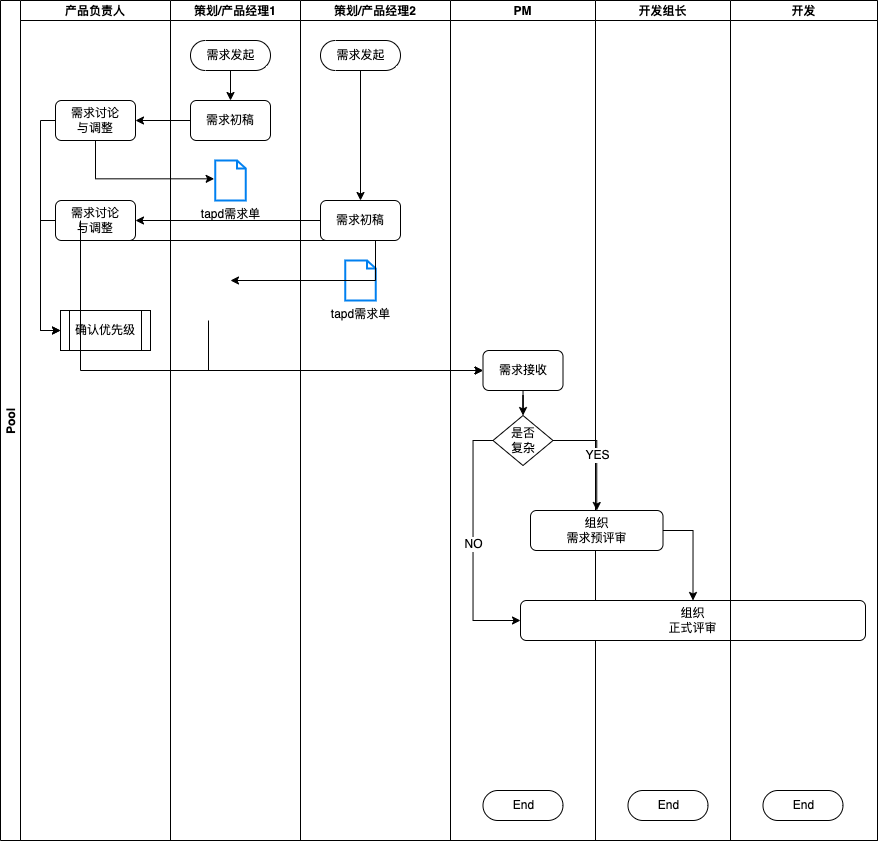

The diagram above was exported from draw.io. Its source (the exported page's mxGraphModel, read from the mxfile embedded in the PNG):
<mxGraphModel dx="631" dy="409" grid="1" gridSize="10" guides="1" tooltips="1" connect="1" arrows="1" fold="1" page="1" pageScale="1" pageWidth="827" pageHeight="1169" math="0" shadow="0">
  <root>
    <mxCell id="0" />
    <mxCell id="1" parent="0" />
    <mxCell id="YAeVWKUrGIuVq744M9OY-4" value="Pool" style="swimlane;childLayout=stackLayout;resizeParent=1;resizeParentMax=0;startSize=20;horizontal=0;horizontalStack=1;" parent="1" vertex="1">
      <mxGeometry x="120" y="20" width="877" height="840" as="geometry" />
    </mxCell>
    <mxCell id="YAeVWKUrGIuVq744M9OY-7" value="产品负责人" style="swimlane;startSize=20;" parent="YAeVWKUrGIuVq744M9OY-4" vertex="1">
      <mxGeometry x="20" width="150" height="840" as="geometry" />
    </mxCell>
    <mxCell id="LZwb4JX5sFJOSCZW_4Wr-28" value="" style="edgeStyle=orthogonalEdgeStyle;rounded=0;orthogonalLoop=1;jettySize=auto;html=1;exitX=1;exitY=0.5;exitDx=0;exitDy=0;entryX=0;entryY=0.5;entryDx=0;entryDy=0;" edge="1" parent="YAeVWKUrGIuVq744M9OY-7" source="LZwb4JX5sFJOSCZW_4Wr-22" target="LZwb4JX5sFJOSCZW_4Wr-40">
      <mxGeometry relative="1" as="geometry">
        <mxPoint x="104" y="340" as="targetPoint" />
        <Array as="points">
          <mxPoint x="20" y="220" />
          <mxPoint x="20" y="330" />
        </Array>
      </mxGeometry>
    </mxCell>
    <mxCell id="LZwb4JX5sFJOSCZW_4Wr-24" value="需求讨论&lt;br&gt;与调整" style="rounded=1;whiteSpace=wrap;html=1;" vertex="1" parent="YAeVWKUrGIuVq744M9OY-7">
      <mxGeometry x="35" y="100" width="80" height="40" as="geometry" />
    </mxCell>
    <mxCell id="LZwb4JX5sFJOSCZW_4Wr-22" value="需求讨论&lt;br&gt;与调整" style="rounded=1;whiteSpace=wrap;html=1;" vertex="1" parent="YAeVWKUrGIuVq744M9OY-7">
      <mxGeometry x="35" y="200" width="80" height="40" as="geometry" />
    </mxCell>
    <mxCell id="LZwb4JX5sFJOSCZW_4Wr-39" value="" style="edgeStyle=orthogonalEdgeStyle;rounded=0;orthogonalLoop=1;jettySize=auto;html=1;entryX=0;entryY=0.5;entryDx=0;entryDy=0;exitX=0;exitY=0.5;exitDx=0;exitDy=0;" edge="1" parent="YAeVWKUrGIuVq744M9OY-7" source="LZwb4JX5sFJOSCZW_4Wr-24" target="LZwb4JX5sFJOSCZW_4Wr-40">
      <mxGeometry relative="1" as="geometry">
        <mxPoint x="30" y="120" as="sourcePoint" />
        <mxPoint x="104" y="340" as="targetPoint" />
        <Array as="points">
          <mxPoint x="20" y="120" />
          <mxPoint x="20" y="330" />
        </Array>
      </mxGeometry>
    </mxCell>
    <mxCell id="LZwb4JX5sFJOSCZW_4Wr-40" value="确认优先级" style="shape=process;whiteSpace=wrap;html=1;backgroundOutline=1;" vertex="1" parent="YAeVWKUrGIuVq744M9OY-7">
      <mxGeometry x="40" y="310" width="90" height="40" as="geometry" />
    </mxCell>
    <mxCell id="YAeVWKUrGIuVq744M9OY-5" value="策划/产品经理1" style="swimlane;startSize=20;" parent="YAeVWKUrGIuVq744M9OY-4" vertex="1">
      <mxGeometry x="170" width="130" height="840" as="geometry">
        <mxRectangle x="20" width="30" height="840" as="alternateBounds" />
      </mxGeometry>
    </mxCell>
    <mxCell id="LZwb4JX5sFJOSCZW_4Wr-5" value="" style="edgeStyle=orthogonalEdgeStyle;rounded=0;orthogonalLoop=1;jettySize=auto;html=1;" edge="1" parent="YAeVWKUrGIuVq744M9OY-5" source="LZwb4JX5sFJOSCZW_4Wr-1" target="LZwb4JX5sFJOSCZW_4Wr-4">
      <mxGeometry relative="1" as="geometry" />
    </mxCell>
    <mxCell id="LZwb4JX5sFJOSCZW_4Wr-1" value="需求发起" style="html=1;dashed=0;whitespace=wrap;shape=mxgraph.dfd.start" vertex="1" parent="YAeVWKUrGIuVq744M9OY-5">
      <mxGeometry x="20" y="40" width="80" height="30" as="geometry" />
    </mxCell>
    <mxCell id="LZwb4JX5sFJOSCZW_4Wr-4" value="需求初稿" style="rounded=1;whiteSpace=wrap;html=1;" vertex="1" parent="YAeVWKUrGIuVq744M9OY-5">
      <mxGeometry x="20" y="100" width="80" height="40" as="geometry" />
    </mxCell>
    <mxCell id="LZwb4JX5sFJOSCZW_4Wr-57" value="tapd需求单" style="html=1;verticalLabelPosition=bottom;align=center;labelBackgroundColor=#ffffff;verticalAlign=top;strokeWidth=2;strokeColor=#0080F0;shadow=0;dashed=0;shape=mxgraph.ios7.icons.document;fillColor=#FFFFFF;" vertex="1" parent="YAeVWKUrGIuVq744M9OY-5">
      <mxGeometry x="44.75" y="160" width="30.5" height="40" as="geometry" />
    </mxCell>
    <mxCell id="YAeVWKUrGIuVq744M9OY-6" value="策划/产品经理2" style="swimlane;startSize=20;" parent="YAeVWKUrGIuVq744M9OY-4" vertex="1">
      <mxGeometry x="300" width="150" height="840" as="geometry" />
    </mxCell>
    <mxCell id="LZwb4JX5sFJOSCZW_4Wr-8" value="需求发起" style="html=1;dashed=0;whitespace=wrap;shape=mxgraph.dfd.start" vertex="1" parent="YAeVWKUrGIuVq744M9OY-6">
      <mxGeometry x="20" y="40" width="80" height="30" as="geometry" />
    </mxCell>
    <mxCell id="LZwb4JX5sFJOSCZW_4Wr-9" value="需求初稿" style="rounded=1;whiteSpace=wrap;html=1;" vertex="1" parent="YAeVWKUrGIuVq744M9OY-6">
      <mxGeometry x="20" y="200" width="80" height="40" as="geometry" />
    </mxCell>
    <mxCell id="LZwb4JX5sFJOSCZW_4Wr-7" value="" style="edgeStyle=orthogonalEdgeStyle;rounded=0;orthogonalLoop=1;jettySize=auto;html=1;" edge="1" parent="YAeVWKUrGIuVq744M9OY-6" source="LZwb4JX5sFJOSCZW_4Wr-8" target="LZwb4JX5sFJOSCZW_4Wr-9">
      <mxGeometry relative="1" as="geometry" />
    </mxCell>
    <mxCell id="LZwb4JX5sFJOSCZW_4Wr-58" value="tapd需求单" style="html=1;verticalLabelPosition=bottom;align=center;labelBackgroundColor=#ffffff;verticalAlign=top;strokeWidth=2;strokeColor=#0080F0;shadow=0;dashed=0;shape=mxgraph.ios7.icons.document;fillColor=#FFFFFF;" vertex="1" parent="YAeVWKUrGIuVq744M9OY-6">
      <mxGeometry x="44.75" y="260" width="30.5" height="40" as="geometry" />
    </mxCell>
    <mxCell id="LZwb4JX5sFJOSCZW_4Wr-23" value="" style="edgeStyle=orthogonalEdgeStyle;rounded=0;orthogonalLoop=1;jettySize=auto;html=1;" edge="1" parent="YAeVWKUrGIuVq744M9OY-4" source="LZwb4JX5sFJOSCZW_4Wr-9" target="LZwb4JX5sFJOSCZW_4Wr-22">
      <mxGeometry relative="1" as="geometry" />
    </mxCell>
    <mxCell id="YAeVWKUrGIuVq744M9OY-8" value="PM" style="swimlane;startSize=20;" parent="YAeVWKUrGIuVq744M9OY-4" vertex="1">
      <mxGeometry x="450" width="145" height="840" as="geometry" />
    </mxCell>
    <mxCell id="LZwb4JX5sFJOSCZW_4Wr-2" value="End" style="html=1;dashed=0;whitespace=wrap;shape=mxgraph.dfd.start" vertex="1" parent="YAeVWKUrGIuVq744M9OY-8">
      <mxGeometry x="32.5" y="790" width="80" height="30" as="geometry" />
    </mxCell>
    <mxCell id="LZwb4JX5sFJOSCZW_4Wr-61" value="" style="edgeStyle=orthogonalEdgeStyle;rounded=0;orthogonalLoop=1;jettySize=auto;html=1;" edge="1" parent="YAeVWKUrGIuVq744M9OY-8" source="LZwb4JX5sFJOSCZW_4Wr-49" target="LZwb4JX5sFJOSCZW_4Wr-50">
      <mxGeometry relative="1" as="geometry" />
    </mxCell>
    <mxCell id="LZwb4JX5sFJOSCZW_4Wr-49" value="需求接收" style="rounded=1;whiteSpace=wrap;html=1;" vertex="1" parent="YAeVWKUrGIuVq744M9OY-8">
      <mxGeometry x="32.5" y="350" width="80" height="40" as="geometry" />
    </mxCell>
    <mxCell id="LZwb4JX5sFJOSCZW_4Wr-50" value="是否&lt;br&gt;复杂" style="rhombus;whiteSpace=wrap;html=1;fillColor=#FFFFFF;" vertex="1" parent="YAeVWKUrGIuVq744M9OY-8">
      <mxGeometry x="42.5" y="415" width="60" height="50" as="geometry" />
    </mxCell>
    <mxCell id="LZwb4JX5sFJOSCZW_4Wr-41" value="开发组长" style="swimlane;startSize=20;" vertex="1" parent="YAeVWKUrGIuVq744M9OY-4">
      <mxGeometry x="595" width="135" height="840" as="geometry" />
    </mxCell>
    <mxCell id="LZwb4JX5sFJOSCZW_4Wr-42" value="End" style="html=1;dashed=0;whitespace=wrap;shape=mxgraph.dfd.start" vertex="1" parent="LZwb4JX5sFJOSCZW_4Wr-41">
      <mxGeometry x="32.5" y="790" width="80" height="30" as="geometry" />
    </mxCell>
    <mxCell id="LZwb4JX5sFJOSCZW_4Wr-59" value="组织&lt;br&gt;需求预评审" style="rounded=1;whiteSpace=wrap;html=1;" vertex="1" parent="LZwb4JX5sFJOSCZW_4Wr-41">
      <mxGeometry x="-65" y="510" width="132.5" height="40" as="geometry" />
    </mxCell>
    <mxCell id="LZwb4JX5sFJOSCZW_4Wr-68" value="" style="edgeStyle=orthogonalEdgeStyle;rounded=0;orthogonalLoop=1;jettySize=auto;html=1;entryX=0.5;entryY=0;entryDx=0;entryDy=0;exitX=1;exitY=0.5;exitDx=0;exitDy=0;" edge="1" parent="LZwb4JX5sFJOSCZW_4Wr-41" source="LZwb4JX5sFJOSCZW_4Wr-59" target="LZwb4JX5sFJOSCZW_4Wr-65">
      <mxGeometry relative="1" as="geometry">
        <mxPoint x="172" y="440" as="targetPoint" />
      </mxGeometry>
    </mxCell>
    <mxCell id="LZwb4JX5sFJOSCZW_4Wr-65" value="组织&lt;br&gt;正式评审" style="rounded=1;whiteSpace=wrap;html=1;" vertex="1" parent="LZwb4JX5sFJOSCZW_4Wr-41">
      <mxGeometry x="-75" y="600" width="345" height="40" as="geometry" />
    </mxCell>
    <mxCell id="LZwb4JX5sFJOSCZW_4Wr-43" value="开发" style="swimlane;startSize=20;" vertex="1" parent="YAeVWKUrGIuVq744M9OY-4">
      <mxGeometry x="730" width="147" height="840" as="geometry" />
    </mxCell>
    <mxCell id="LZwb4JX5sFJOSCZW_4Wr-44" value="End" style="html=1;dashed=0;whitespace=wrap;shape=mxgraph.dfd.start" vertex="1" parent="LZwb4JX5sFJOSCZW_4Wr-43">
      <mxGeometry x="32.5" y="790" width="80" height="30" as="geometry" />
    </mxCell>
    <mxCell id="LZwb4JX5sFJOSCZW_4Wr-25" value="" style="edgeStyle=orthogonalEdgeStyle;rounded=0;orthogonalLoop=1;jettySize=auto;html=1;entryX=1;entryY=0.5;entryDx=0;entryDy=0;exitX=0;exitY=0.5;exitDx=0;exitDy=0;" edge="1" parent="YAeVWKUrGIuVq744M9OY-4" source="LZwb4JX5sFJOSCZW_4Wr-4" target="LZwb4JX5sFJOSCZW_4Wr-24">
      <mxGeometry relative="1" as="geometry" />
    </mxCell>
    <mxCell id="LZwb4JX5sFJOSCZW_4Wr-27" value="" style="edgeStyle=orthogonalEdgeStyle;rounded=0;orthogonalLoop=1;jettySize=auto;html=1;startArrow=none;exitX=0.5;exitY=1;exitDx=0;exitDy=0;" edge="1" parent="YAeVWKUrGIuVq744M9OY-4" source="LZwb4JX5sFJOSCZW_4Wr-22">
      <mxGeometry relative="1" as="geometry">
        <mxPoint x="230" y="280" as="targetPoint" />
        <Array as="points">
          <mxPoint x="375" y="280" />
        </Array>
      </mxGeometry>
    </mxCell>
    <mxCell id="LZwb4JX5sFJOSCZW_4Wr-52" value="" style="edgeStyle=orthogonalEdgeStyle;rounded=0;orthogonalLoop=1;jettySize=auto;html=1;entryX=0;entryY=0.5;entryDx=0;entryDy=0;" edge="1" parent="YAeVWKUrGIuVq744M9OY-4" target="LZwb4JX5sFJOSCZW_4Wr-49">
      <mxGeometry relative="1" as="geometry">
        <mxPoint x="80" y="220" as="sourcePoint" />
        <mxPoint x="80" y="285" as="targetPoint" />
        <Array as="points">
          <mxPoint x="80" y="370" />
        </Array>
      </mxGeometry>
    </mxCell>
    <mxCell id="LZwb4JX5sFJOSCZW_4Wr-53" value="" style="edgeStyle=orthogonalEdgeStyle;rounded=0;orthogonalLoop=1;jettySize=auto;html=1;entryX=0;entryY=0.5;entryDx=0;entryDy=0;" edge="1" parent="YAeVWKUrGIuVq744M9OY-4" target="LZwb4JX5sFJOSCZW_4Wr-49">
      <mxGeometry relative="1" as="geometry">
        <mxPoint x="208" y="320" as="sourcePoint" />
        <mxPoint x="492.5" y="380.0000000000001" as="targetPoint" />
        <Array as="points">
          <mxPoint x="208" y="370" />
        </Array>
      </mxGeometry>
    </mxCell>
    <mxCell id="LZwb4JX5sFJOSCZW_4Wr-60" value="" style="edgeStyle=orthogonalEdgeStyle;rounded=0;orthogonalLoop=1;jettySize=auto;html=1;exitX=1;exitY=0.5;exitDx=0;exitDy=0;" edge="1" parent="YAeVWKUrGIuVq744M9OY-4" source="LZwb4JX5sFJOSCZW_4Wr-50" target="LZwb4JX5sFJOSCZW_4Wr-59">
      <mxGeometry relative="1" as="geometry" />
    </mxCell>
    <mxCell id="LZwb4JX5sFJOSCZW_4Wr-62" value="YES" style="edgeLabel;html=1;align=center;verticalAlign=middle;resizable=0;points=[];" vertex="1" connectable="0" parent="LZwb4JX5sFJOSCZW_4Wr-60">
      <mxGeometry x="0.0067" y="-2" relative="1" as="geometry">
        <mxPoint x="2" y="1" as="offset" />
      </mxGeometry>
    </mxCell>
    <mxCell id="LZwb4JX5sFJOSCZW_4Wr-66" value="NO" style="edgeStyle=orthogonalEdgeStyle;rounded=0;orthogonalLoop=1;jettySize=auto;html=1;exitX=0;exitY=0.5;exitDx=0;exitDy=0;entryX=0;entryY=0.5;entryDx=0;entryDy=0;startArrow=none;" edge="1" parent="YAeVWKUrGIuVq744M9OY-4" source="LZwb4JX5sFJOSCZW_4Wr-50" target="LZwb4JX5sFJOSCZW_4Wr-65">
      <mxGeometry relative="1" as="geometry" />
    </mxCell>
    <mxCell id="LZwb4JX5sFJOSCZW_4Wr-80" style="edgeStyle=orthogonalEdgeStyle;rounded=0;orthogonalLoop=1;jettySize=auto;html=1;exitX=0.5;exitY=1;exitDx=0;exitDy=0;entryX=-0.036;entryY=0.458;entryDx=0;entryDy=0;entryPerimeter=0;" edge="1" parent="YAeVWKUrGIuVq744M9OY-4" source="LZwb4JX5sFJOSCZW_4Wr-24" target="LZwb4JX5sFJOSCZW_4Wr-57">
      <mxGeometry relative="1" as="geometry">
        <Array as="points">
          <mxPoint x="95" y="178" />
        </Array>
      </mxGeometry>
    </mxCell>
  </root>
</mxGraphModel>